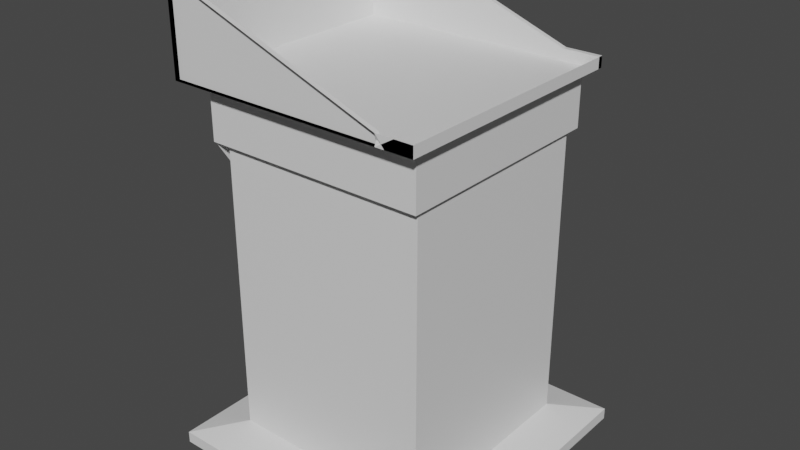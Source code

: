 # Source: podium.blend  (saved by Blender 3.2.14; exported with 4.5.12 LTS)
import bpy
from mathutils import Matrix  # noqa: F401  (used for matrix-valued properties, if any)

bpy.ops.wm.read_factory_settings(use_empty=True)
scene = bpy.context.scene
scene.name = 'Scene'

# ---- collections
col_collection = bpy.data.collections.new('Collection'); scene.collection.children.link(col_collection)

# ---- materials (node trees are filled in below, after node groups)
mat_material = bpy.data.materials.new('Material')
mat_material.alpha_threshold = 0.0
mat_material.use_transparent_shadow = False
mat_material.line_color = (0.0, 0.0, 0.0, 1.0)

# ---- material node trees
mat_material.use_nodes = True; mat_material.node_tree.nodes.clear()
_N = mat_material.node_tree.nodes; _L = mat_material.node_tree.links
n0 = _N.new('ShaderNodeOutputMaterial'); n0.name = 'Material Output'; n0.location = (300, 300)
n1 = _N.new('ShaderNodeBsdfPrincipled'); n1.name = 'Principled BSDF'; n1.location = (10, 300)
n1.distribution = 'GGX'
n1.subsurface_method = 'RANDOM_WALK_SKIN'
n1.inputs[2].default_value = 0.4
n1.inputs[3].default_value = 1.45
n1.inputs[27].default_value = (0.0, 0.0, 0.0, 1.0)
n1.inputs[28].default_value = 1.0
_L.new(n1.outputs[0], n0.inputs[0])
n0.is_active_output = True

# ---- world
world_world = bpy.data.worlds.new('World'); scene.world = world_world
world_world.use_nodes = True; world_world.node_tree.nodes.clear()
_N = world_world.node_tree.nodes; _L = world_world.node_tree.links
n0 = _N.new('ShaderNodeOutputWorld'); n0.name = 'World Output'; n0.location = (300, 300)
n1 = _N.new('ShaderNodeBackground'); n1.name = 'Background'; n1.location = (10, 300)
n1.inputs[0].default_value = (0.05088, 0.05088, 0.05088, 1.0)
_L.new(n1.outputs[0], n0.inputs[0])
n0.is_active_output = True
world_world.color = (0.05088, 0.05088, 0.05088)
world_world.use_sun_shadow = False
world_world.sun_shadow_jitter_overblur = 0.0

# ---- meshes
me_cube_002 = bpy.data.meshes.new('Cube.002')
me_cube_002.from_pydata([(-1.0, -1.0, -1.0), (-1.0, -1.0, 1.0), (-1.0, 1.0, -1.0), (-1.0, 1.0, 1.0), (1.0, -1.0, -1.0), (-0.9289, -1.0, 1.0), (1.0, 1.0, -1.0), (0.7168, 1.0, -1.0), (0.7168, -1.0, -1.0), (0.7168, -1.0, -1.0), (-1.0, 0.9627, -1.0), (0.7168, 1.0, -0.7498), (0.7168, 0.9627, -0.7498), (-1.0, 1.0, 1.0), (-1.0, -1.0, -1.0), (-1.0, 0.9627, 1.0), (-1.0, 1.0, -1.0), (-0.9289, -1.0, 1.0), (0.7168, 0.9627, -1.0), (0.7168, 1.0, -1.0), (-0.9289, 1.0, 1.0), (1.0, 1.0, -0.7498), (1.0, -1.0, -0.7498), (0.7168, -1.0, -0.7498), (0.7168, 1.0, -0.7498), (-1.0, -1.0, 1.0), (-0.9289, 1.0, 1.0), (0.7168, -1.0, -0.7498), (-0.9289, 0.9627, 1.0), (-0.9289, -0.9627, 1.0), (0.7168, -0.9627, -0.7498), (0.7168, -0.9627, -1.0), (-1.0, -0.9627, -1.0), (-1.0, -0.9627, 1.0), (1.0, 0.9627, -0.7498), (1.0, 0.9627, -1.0), (0.7168, 0.9627, -1.0), (0.7168, 0.9627, -0.7498), (1.0, -1.0, -1.0), (1.0, -1.0, -0.7498), (0.7168, -1.0, -1.0), (0.7168, -1.0, -0.7498), (0.7168, -1.0, -0.7498), (0.7168, -0.9627, -0.7498), (0.7168, -0.9627, -1.0), (0.8584, -1.0, -0.7498), (1.0, -1.0, -0.8749), (0.8584, -1.0, -1.0), (0.7168, -1.0, -0.7498), (0.7168, -0.9627, -0.8749), (0.7168, -0.9813, -0.7498), (0.7168, -0.9813, -1.0), (-0.1061, -1.0, 0.1251), (-0.1061, -1.0, 0.1251), (-0.1061, -0.9627, 0.1251), (0.7168, -0.9627, -0.8123), (0.8584, -1.0, -0.7498), (0.8584, -1.0, -1.0), (0.7168, -0.972, -1.0), (0.7876, -1.0, -1.0), (0.8825, 0.811, -8.897), (1.213, 1.142, -9.393), (0.8825, -0.811, -8.897), (1.213, -1.142, -9.393), (-0.7395, 0.2612, -8.988), (-1.07, 1.142, -9.393), (-0.7395, -0.2612, -8.988), (-1.07, -1.142, -9.393), (1.213, -1.142, -9.129), (-1.07, -1.142, -9.129), (1.213, 1.142, -9.129), (-1.07, 1.142, -9.129), (1.213, -1.142, -9.129), (-1.07, -1.142, -9.129), (1.213, 1.142, -9.129), (-1.07, 1.142, -9.129), (-1.07, 1.142, -9.129), (1.213, 1.142, -9.129), (-0.7395, 0.811, -8.897), (0.8825, 0.811, -8.897), (0.8825, -0.811, -2.214), (-0.7395, -0.2612, -4.882), (0.8825, 0.811, -2.214), (-0.7395, 0.2612, -4.882), (-0.7395, -0.811, -8.897), (-0.7395, 0.811, -8.897), (-0.7395, -0.811, -2.214), (-0.7395, 0.811, -2.214), (-0.8187, -0.811, -2.214), (-0.8187, 0.811, -2.214), (-0.8187, -0.2612, -4.882), (-0.8187, 0.2612, -4.882), (-0.8113, -0.2612, -8.988), (-0.8113, 0.2612, -8.988), (-0.8113, -0.2612, -4.882), (-0.8113, 0.2612, -4.882), (-0.822, -0.8641, -2.214), (-0.822, 0.897, -2.214), (-0.822, -0.2612, -4.882), (-0.822, 0.2612, -4.882), (-0.817, -0.2612, -8.988), (-0.817, 0.2612, -8.988), (-0.817, -0.2612, -4.882), (-0.817, 0.2612, -4.882), (-0.8239, -0.8675, -2.238), (-0.8239, -0.8675, -1.066), (-0.8239, 0.8983, -2.238), (-0.8239, 0.8983, -1.066), (0.9142, -0.8675, -2.238), (0.9142, -0.8675, -1.066), (0.9142, 0.8983, -2.238), (0.9142, 0.8983, -1.066)], [], [(1, 0, 14, 25), (7, 6, 38, 57, 59, 40), (3, 1, 25, 13), (7, 2, 16, 19), (5, 26, 20, 17), (20, 13, 25, 17), (11, 19, 18, 12), (53, 5, 17, 52), (10, 15, 28, 12, 18), (26, 24, 11, 20), (2, 3, 13, 16), (1, 3, 2, 0), (19, 16, 10, 18), (24, 7, 19, 11), (2, 7, 40, 0), (21, 24, 26, 20, 13, 16, 19, 11, 7, 6), (6, 21, 22, 38), (21, 6, 35, 34), (0, 40, 9, 14), (13, 20, 28, 15), (20, 11, 12, 28), (33, 32, 44, 43, 54, 29), (52, 17, 29, 54), (25, 14, 32, 33), (14, 9, 44, 32), (17, 25, 33, 29), (22, 38, 57, 59, 40, 9, 44, 43, 23, 41), (36, 37, 34, 35), (7, 24, 37, 36), (24, 21, 34, 37), (6, 7, 36, 35), (39, 45, 42, 48, 27, 50, 30, 55, 49, 31, 58, 51, 8, 47, 4, 46), (9, 40, 44), (39, 46, 4, 38, 22), (4, 47, 8, 40, 59, 57, 38), (27, 48, 42, 23, 41), (42, 45, 39, 22, 56, 23), (31, 49, 55, 30, 43, 44), (30, 50, 27, 41, 43), (8, 51, 58, 31, 44, 40), (41, 52, 54, 43), (23, 53, 52, 41), (63, 68, 69, 67), (67, 69, 71, 65), (65, 61, 63, 67), (61, 70, 68, 63), (65, 71, 70, 61), (72, 73, 69, 68), (74, 72, 68, 70), (73, 75, 71, 69), (75, 74, 70, 71), (62, 84, 73, 72), (60, 62, 72, 74), (84, 85, 75, 73), (75, 85, 78, 76), (60, 82, 80, 62), (62, 80, 86, 84), (66, 81, 94, 92), (78, 79, 77, 76), (85, 60, 79, 78), (74, 75, 76, 77), (60, 74, 77, 79), (82, 87, 86, 80), (85, 87, 82, 60), (81, 66, 84, 86), (64, 83, 87, 85), (66, 64, 85, 84), (81, 86, 88, 90), (91, 90, 98, 99), (86, 87, 89, 88), (83, 81, 90, 91), (87, 83, 91, 89), (92, 94, 102, 100), (64, 66, 92, 93), (83, 64, 93, 95), (81, 83, 95, 94), (99, 98, 96, 97), (89, 91, 99, 97), (88, 89, 97, 96), (90, 88, 96, 98), (100, 102, 103, 101), (93, 92, 100, 101), (95, 93, 101, 103), (94, 95, 103, 102), (104, 105, 107, 106), (106, 107, 111, 110), (110, 111, 109, 108), (108, 109, 105, 104), (106, 110, 108, 104), (111, 107, 105, 109)])
_uv = me_cube_002.uv_layers.new(name='UVMap')
_uv.uv.foreach_set('vector', [0.625, 0.0, 0.375, 0.0, 0.375, 0.0, 0.625, 0.0, 0.3396, 0.5, 0.375, 0.5, 0.375, 0.75, 0.3573, 0.75, 0.3484, 0.75, 0.3396, 0.75, 0.625, 0.25, 0.625, 0.0, 0.625, 0.0, 0.625, 0.25, 0.3396, 0.5, 0.125, 0.5, 0.125, 0.5, 0.3396, 0.5, 0.0, 0.0, 0.0, 0.0, 0.0, 0.0, 0.0, 0.0, 0.8661, 0.5, 0.875, 0.5, 0.875, 0.75, 0.8661, 0.75, 0.4063, 0.4646, 0.375, 0.4646, 0.375, 0.4646, 0.4063, 0.4646, 0.0, 0.0, 0.0, 0.0, 0.0, 0.0, 0.0, 0.0, 0.375, 0.25, 0.625, 0.25, 0.625, 0.2589, 0.4063, 0.4646, 0.375, 0.4646, 0.0, 0.0, 0.0, 0.0, 0.0, 0.0, 0.0, 0.0, 0.375, 0.25, 0.625, 0.25, 0.625, 0.25, 0.375, 0.25, 0.625, 0.0, 0.625, 0.25, 0.375, 0.25, 0.375, 0.0, 0.3396, 0.5, 0.125, 0.5, 0.125, 0.5, 0.3396, 0.5, 0.4063, 0.4646, 0.375, 0.4646, 0.375, 0.4646, 0.4063, 0.4646, 0.125, 0.5, 0.3396, 0.5, 0.3396, 0.75, 0.125, 0.75, 0.0, 0.0, 0.0, 0.0, 0.0, 0.0, 0.0, 0.0, 0.0, 0.0, 0.0, 0.0, 0.0, 0.0, 0.0, 0.0, 0.0, 0.0, 0.0, 0.0, 0.375, 0.5, 0.4063, 0.5, 0.4063, 0.75, 0.375, 0.75, 0.4063, 0.5, 0.375, 0.5, 0.375, 0.5, 0.4063, 0.5, 0.125, 0.75, 0.3396, 0.75, 0.3396, 0.75, 0.125, 0.75, 0.875, 0.5, 0.8661, 0.5, 0.8661, 0.5, 0.875, 0.5, 0.0, 0.0, 0.0, 0.0, 0.0, 0.0, 0.0, 0.0, 0.625, 1.0, 0.375, 1.0, 0.375, 0.7854, 0.4063, 0.7854, 0.5156, 0.8883, 0.625, 0.9911, 0.0, 0.0, 0.0, 0.0, 0.0, 0.0, 0.0, 0.0, 0.625, 0.0, 0.375, 0.0, 0.375, 0.0, 0.625, 0.0, 0.125, 0.75, 0.3396, 0.75, 0.3396, 0.75, 0.125, 0.75, 0.8661, 0.75, 0.875, 0.75, 0.875, 0.75, 0.8661, 0.75, 0.4063, 0.75, 0.375, 0.75, 0.3573, 0.75, 0.3484, 0.75, 0.3396, 0.75, 0.3396, 0.75, 0.3396, 0.75, 0.4063, 0.7854, 0.0, 0.0, 0.0, 0.0, 0.375, 0.4646, 0.4063, 0.4646, 0.4063, 0.5, 0.375, 0.5, 0.375, 0.4646, 0.4063, 0.4646, 0.4063, 0.4646, 0.375, 0.4646, 0.0, 0.0, 0.0, 0.0, 0.0, 0.0, 0.0, 0.0, 0.375, 0.5, 0.3396, 0.5, 0.3396, 0.5, 0.375, 0.5, 0.0, 0.0, 0.0, 0.0, 0.0, 0.0, 0.0, 0.0, 0.0, 0.0, 0.2031, 0.3927, 0.4063, 0.7854, 0.3896, 0.7766, 0.3729, 0.7677, 0.3396, 0.75, 0.3396, 0.75, 0.3396, 0.75, 0.3396, 0.75, 0.3573, 0.75, 0.375, 0.75, 0.1875, 0.375, 0.3396, 0.75, 0.3396, 0.75, 0.3396, 0.75, 0.0, 0.0, 0.1875, 0.375, 0.375, 0.75, 0.375, 0.75, 0.0, 0.0, 0.375, 0.75, 0.3573, 0.75, 0.3396, 0.75, 0.3396, 0.75, 0.3484, 0.75, 0.3573, 0.75, 0.375, 0.75, 0.0, 0.0, 0.0, 0.0, 0.0, 0.0, 0.0, 0.0, 0.0, 0.0, 0.0, 0.0, 0.0, 0.0, 0.0, 0.0, 0.0, 0.0, 0.0, 0.0, 0.0, 0.0, 0.3396, 0.75, 0.3729, 0.7677, 0.3896, 0.7766, 0.4063, 0.7854, 0.4063, 0.7854, 0.3396, 0.75, 0.4063, 0.7854, 0.2031, 0.3927, 0.0, 0.0, 0.0, 0.0, 0.4063, 0.7854, 0.3396, 0.75, 0.3396, 0.75, 0.3396, 0.75, 0.3396, 0.75, 0.3396, 0.75, 0.3396, 0.75, 0.0, 0.0, 0.0, 0.0, 0.0, 0.0, 0.0, 0.0, 0.0, 0.0, -0.3996, -0.8953, -0.3996, -0.8953, 0.0, 0.0, 0.375, 0.75, 0.625, 0.75, 0.625, 1.0, 0.375, 1.0, 0.375, 0.0, 0.625, 0.0, 0.625, 0.25, 0.375, 0.25, 0.125, 0.5, 0.375, 0.5, 0.375, 0.75, 0.125, 0.75, 0.375, 0.5, 0.625, 0.5, 0.625, 0.75, 0.375, 0.75, 0.375, 0.25, 0.625, 0.25, 0.625, 0.5, 0.375, 0.5, 0.625, 0.75, 0.625, 1.0, 0.625, 1.0, 0.625, 0.75, 0.625, 0.5, 0.625, 0.75, 0.625, 0.75, 0.625, 0.5, 0.625, 0.0, 0.625, 0.25, 0.625, 0.25, 0.625, 0.0, 0.625, 0.25, 0.625, 0.5, 0.625, 0.5, 0.625, 0.25, 0.6612, 0.7138, 0.8388, 0.7138, 0.875, 0.75, 0.625, 0.75, 0.6612, 0.5362, 0.6612, 0.7138, 0.625, 0.75, 0.625, 0.5, 0.8388, 0.7138, 0.8388, 0.5362, 0.875, 0.5, 0.875, 0.75, 0.875, 0.5, 0.8388, 0.5362, 0.8388, 0.5362, 0.875, 0.5, 0.6612, 0.5362, 0.6612, 0.5362, 0.6612, 0.7138, 0.6612, 0.7138, 0.6612, 0.7138, 0.6612, 0.7138, 0.8388, 0.7138, 0.8388, 0.7138, 0.8388, 0.6536, 0.8388, 0.6536, 0.8388, 0.6536, 0.8388, 0.6536, 0.8388, 0.5362, 0.6612, 0.5362, 0.625, 0.5, 0.875, 0.5, 0.8388, 0.5362, 0.6612, 0.5362, 0.6612, 0.5362, 0.8388, 0.5362, 0.625, 0.5, 0.875, 0.5, 0.875, 0.5, 0.625, 0.5, 0.6612, 0.5362, 0.625, 0.5, 0.625, 0.5, 0.6612, 0.5362, 0.6612, 0.5362, 0.8388, 0.5362, 0.8388, 0.7138, 0.6612, 0.7138, 0.8388, 0.5362, 0.8388, 0.5362, 0.6612, 0.5362, 0.6612, 0.5362, 0.8388, 0.6536, 0.8388, 0.6536, 0.8388, 0.7138, 0.8388, 0.7138, 0.8388, 0.5964, 0.8388, 0.5964, 0.8388, 0.5362, 0.8388, 0.5362, 0.8388, 0.6536, 0.8388, 0.5964, 0.8388, 0.5362, 0.8388, 0.7138, 0.8388, 0.6536, 0.8388, 0.7138, 0.8388, 0.7138, 0.8388, 0.6536, 0.8388, 0.5964, 0.8388, 0.6536, 0.8388, 0.6536, 0.8388, 0.5964, 0.8388, 0.7138, 0.8388, 0.5362, 0.8388, 0.5362, 0.8388, 0.7138, 0.8388, 0.5964, 0.8388, 0.6536, 0.8388, 0.6536, 0.8388, 0.5964, 0.8388, 0.5362, 0.8388, 0.5964, 0.8388, 0.5964, 0.8388, 0.5362, 0.8388, 0.6536, 0.8388, 0.6536, 0.8388, 0.6536, 0.8388, 0.6536, 0.8388, 0.5964, 0.8388, 0.6536, 0.8388, 0.6536, 0.8388, 0.5964, 0.8388, 0.5964, 0.8388, 0.5964, 0.8388, 0.5964, 0.8388, 0.5964, 0.8388, 0.6536, 0.8388, 0.5964, 0.8388, 0.5964, 0.8388, 0.6536, 0.8388, 0.5964, 0.8388, 0.6536, 0.8388, 0.7138, 0.8388, 0.5362, 0.8388, 0.5362, 0.8388, 0.5964, 0.8388, 0.5964, 0.8388, 0.5362, 0.8388, 0.7138, 0.8388, 0.5362, 0.8388, 0.5362, 0.8388, 0.7138, 0.8388, 0.6536, 0.8388, 0.7138, 0.8388, 0.7138, 0.8388, 0.6536, 0.8388, 0.6536, 0.8388, 0.6536, 0.8388, 0.5964, 0.8388, 0.5964, 0.8388, 0.5964, 0.8388, 0.6536, 0.8388, 0.6536, 0.8388, 0.5964, 0.8388, 0.5964, 0.8388, 0.5964, 0.8388, 0.5964, 0.8388, 0.5964, 0.8388, 0.6536, 0.8388, 0.5964, 0.8388, 0.5964, 0.8388, 0.6536, 0.375, 0.0, 0.625, 0.0, 0.625, 0.25, 0.375, 0.25, 0.375, 0.25, 0.625, 0.25, 0.625, 0.5, 0.375, 0.5, 0.375, 0.5, 0.625, 0.5, 0.625, 0.75, 0.375, 0.75, 0.375, 0.75, 0.625, 0.75, 0.625, 1.0, 0.375, 1.0, 0.125, 0.5, 0.375, 0.5, 0.375, 0.75, 0.125, 0.75, 0.625, 0.5, 0.875, 0.5, 0.875, 0.75, 0.625, 0.75])
me_cube_002.materials.append(mat_material)
me_cube_002.update()

# ---- objects
ob_cube_001 = bpy.data.objects.new('Cube.001', me_cube_002)

# ---- transforms, parenting, visibility, modifiers, constraints
ob_cube_001.location = (0.0, 0.0, 8.53)
ob_cube_001.scale = (2.678, 2.678, 0.921)

# ---- collection membership
col_collection.objects.link(ob_cube_001)

# ---- scene / render settings (as saved in the file)
scene.frame_start = 1; scene.frame_end = 250; scene.frame_set(1)
scene.render.engine = 'BLENDER_EEVEE_NEXT'
scene.cycles.sampling_pattern = 'TABULATED_SOBOL'
scene.cycles.use_light_tree = False
scene.view_settings.view_transform = 'Filmic'
bpy.context.view_layer.update()

# ---- added for rendering (the .blend has no active camera and no usable light): camera, sun
cam_auto = bpy.data.cameras.new('AutoCamera')
cam_auto.lens = 50.0
cam_auto.sensor_width = 36.0
cam_auto.clip_end = 1000.0
ob_auto_camera = bpy.data.objects.new('AutoCamera', cam_auto)
scene.collection.objects.link(ob_auto_camera)
ob_auto_camera.location = (12.1277, -14.3236, 14.2137)
ob_auto_camera.rotation_euler = (1.09748, -7.21219e-08, 0.694738)
scene.camera = ob_auto_camera
light_auto_sun = bpy.data.lights.new('AutoSun', 'SUN')
light_auto_sun.energy = 3.0
light_auto_sun.angle = 0.0523599
ob_auto_sun = bpy.data.objects.new('AutoSun', light_auto_sun)
scene.collection.objects.link(ob_auto_sun)
ob_auto_sun.rotation_euler = (0.872665, 0.174533, 0.523599)
bpy.context.view_layer.update()
